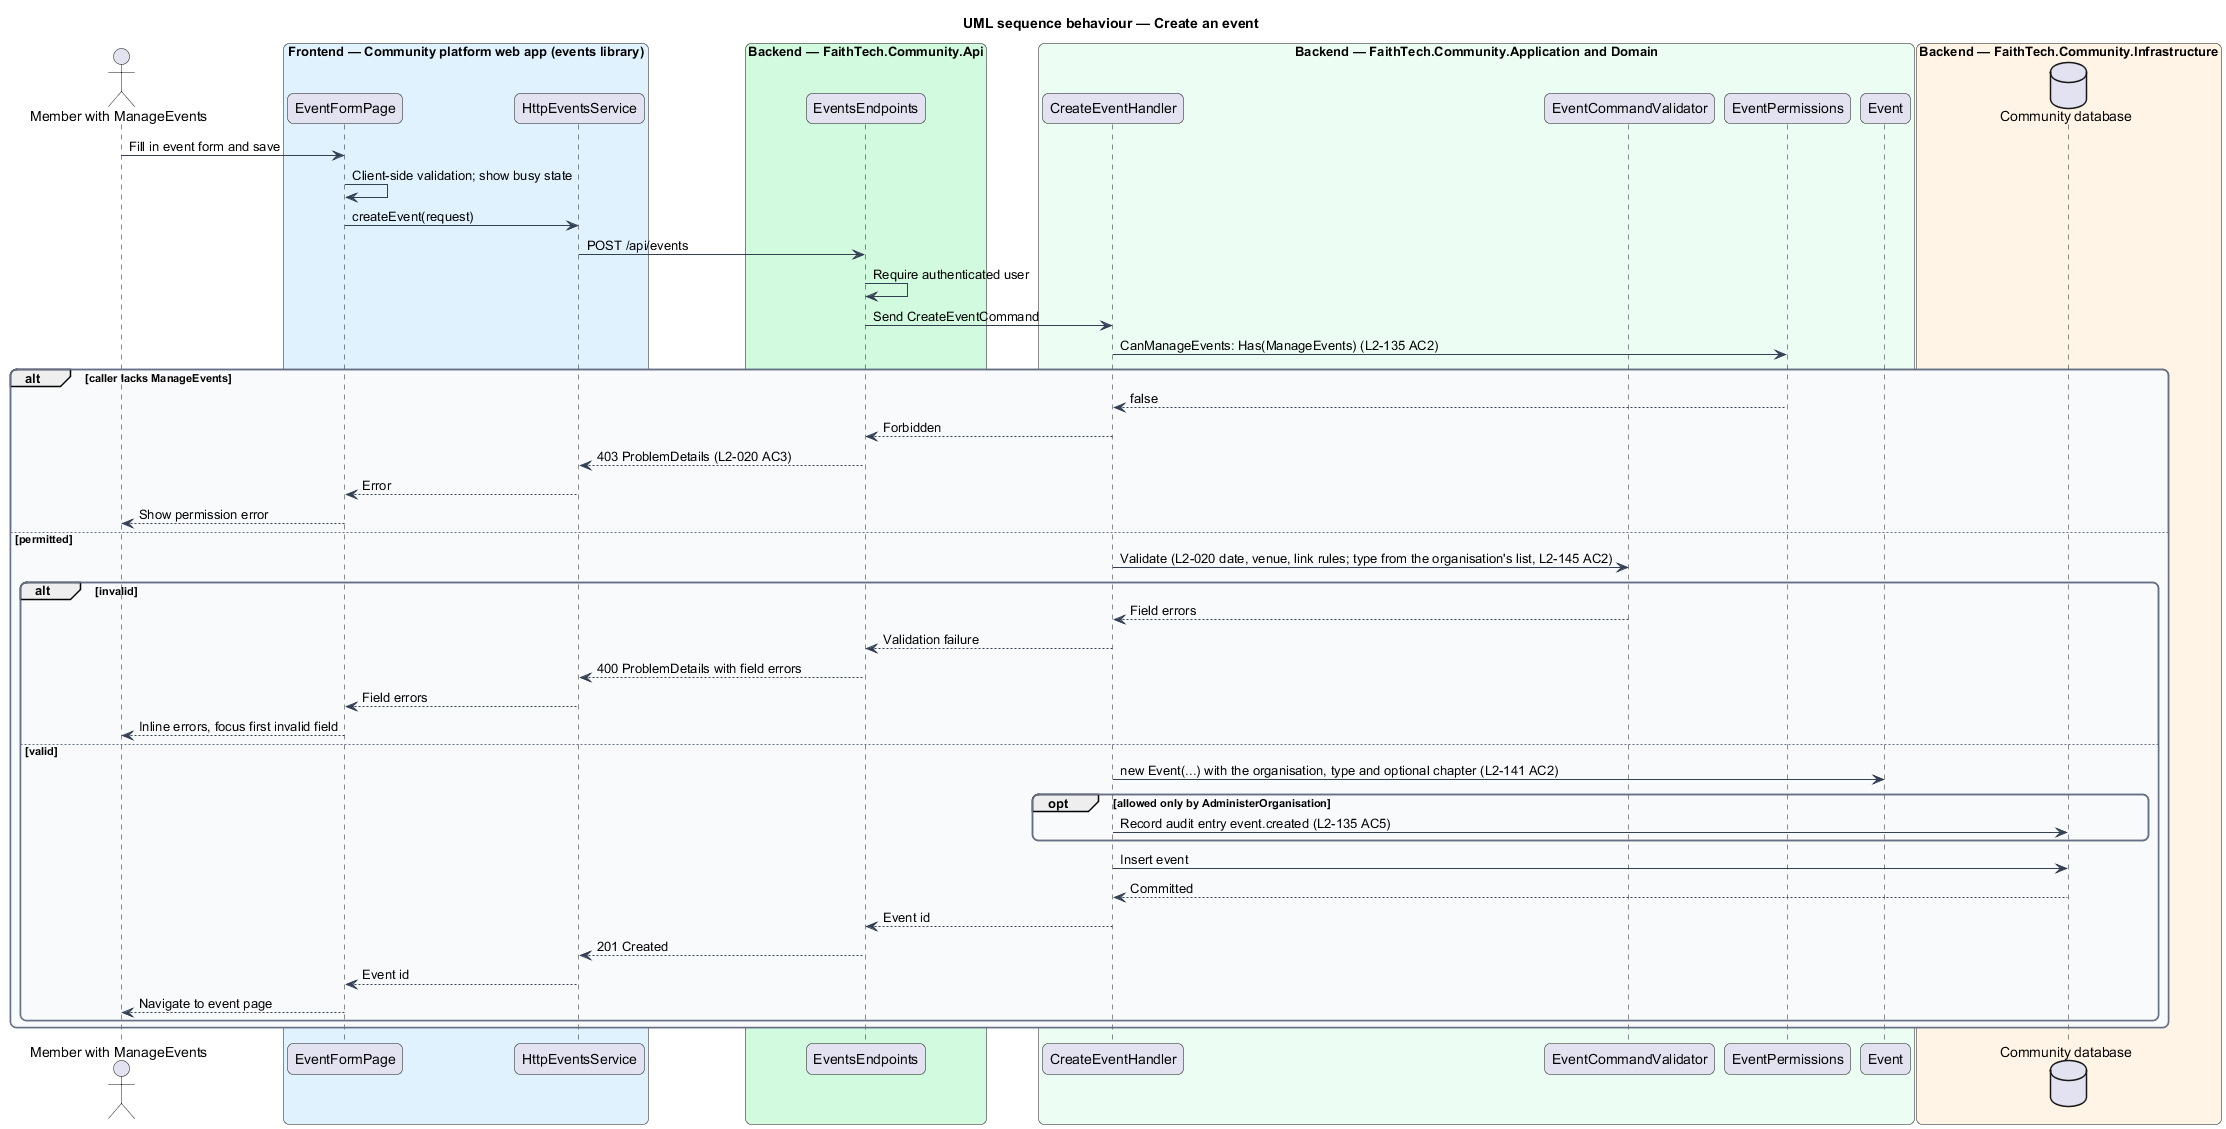

The diagram above was rendered by PlantUML. Its source (embedded in the PNG):
@startuml
title UML sequence behaviour — Create an event
skinparam backgroundColor #FFFFFF
skinparam shadowing false
skinparam roundcorner 12
skinparam defaultFontName Arial
skinparam ArrowColor #344054
skinparam rectangle {
  BorderColor #344054
  FontColor #101828
}
skinparam package {
  BorderColor #667085
  FontColor #101828
  BackgroundColor #F9FAFB
}
actor "Member with ManageEvents" as actor
box "Frontend — Community platform web app (events library)" #E0F2FE
  participant "EventFormPage" as page
  participant "HttpEventsService" as svc
end box
box "Backend — FaithTech.Community.Api" #D1FADF
  participant "EventsEndpoints" as ep
end box
box "Backend — FaithTech.Community.Application and Domain" #ECFDF3
  participant "CreateEventHandler" as h
  participant "EventCommandValidator" as val
  participant "EventPermissions" as perm
  participant "Event" as ev
end box
box "Backend — FaithTech.Community.Infrastructure" #FFF4E5
  database "Community database" as db
end box

actor -> page : Fill in event form and save
page -> page : Client-side validation; show busy state
page -> svc : createEvent(request)
svc -> ep : POST /api/events
ep -> ep : Require authenticated user
ep -> h : Send CreateEventCommand
h -> perm : CanManageEvents: Has(ManageEvents) (L2-135 AC2)
alt caller lacks ManageEvents
  perm --> h : false
  h --> ep : Forbidden
  ep --> svc : 403 ProblemDetails (L2-020 AC3)
  svc --> page : Error
  page --> actor : Show permission error
else permitted
  h -> val : Validate (L2-020 date, venue, link rules; type from the organisation's list, L2-145 AC2)
  alt invalid
    val --> h : Field errors
    h --> ep : Validation failure
    ep --> svc : 400 ProblemDetails with field errors
    svc --> page : Field errors
    page --> actor : Inline errors, focus first invalid field
  else valid
    h -> ev : new Event(...) with the organisation, type and optional chapter (L2-141 AC2)
    opt allowed only by AdministerOrganisation
      h -> db : Record audit entry event.created (L2-135 AC5)
    end
    h -> db : Insert event
    db --> h : Committed
    h --> ep : Event id
    ep --> svc : 201 Created
    svc --> page : Event id
    page --> actor : Navigate to event page
  end
end
@enduml